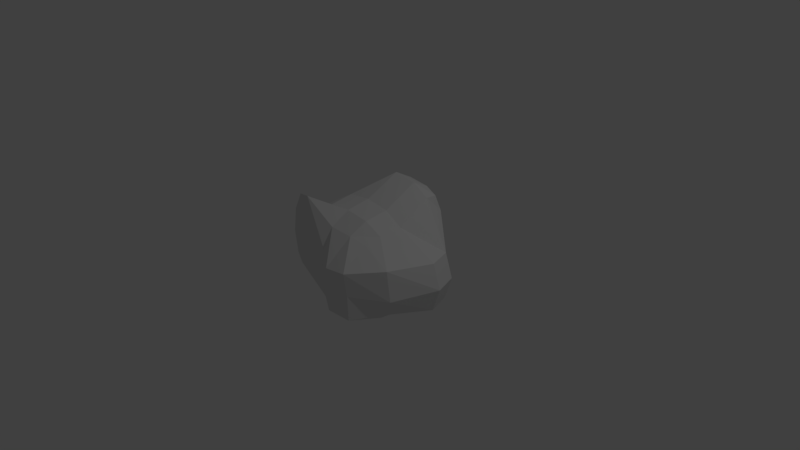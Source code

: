 # Source: asteroid3.blend  (saved by Blender 2.79.0; exported with 4.5.12 LTS)
import bpy
from mathutils import Matrix  # noqa: F401  (used for matrix-valued properties, if any)

bpy.ops.wm.read_factory_settings(use_empty=True)
scene = bpy.context.scene
scene.name = 'Scene'

# ---- collections
col_collection_1 = bpy.data.collections.new('Collection 1'); scene.collection.children.link(col_collection_1)

# ---- materials (node trees are filled in below, after node groups)
mat_material = bpy.data.materials.new('Material')
mat_material.alpha_threshold = 0.0
mat_material.use_transparent_shadow = False
mat_material.roughness = 0.5
mat_material.line_color = (0.0, 0.0, 0.0, 1.0)

# ---- material node trees

# ---- world
world_world = bpy.data.worlds.new('World'); scene.world = world_world
world_world.color = (0.05088, 0.05088, 0.05088)
world_world.use_sun_shadow = False
world_world.sun_shadow_jitter_overblur = 0.0
world_world.cycles.sampling_method = 'MANUAL'

# ---- cameras
cam_camera = bpy.data.cameras.new('Camera')
cam_camera.clip_end = 100.0
cam_camera.lens = 35.0
cam_camera.sensor_width = 32.0
cam_camera.sensor_height = 18.0
cam_camera.ortho_scale = 7.314
cam_camera.dof.focus_distance = 0.0
cam_camera.dof.aperture_fstop = 128.0

# ---- lights
light_lamp = bpy.data.lights.new('Lamp', 'POINT')
light_lamp.transmission_factor = 0.0
light_lamp.cutoff_distance = 30.0
light_lamp.energy = 100.0
light_lamp.shadow_buffer_clip_start = 1.001
light_lamp.shadow_soft_size = 0.1
light_lamp.shadow_maximum_resolution = 0.006
light_lamp.use_absolute_resolution = True

# ---- meshes
me_cube = bpy.data.meshes.new('Cube')
me_cube.from_pydata([(0.5184, 0.5184, -0.5184), (0.5184, -0.5184, -0.5184), (-0.6998, -0.5184, -0.2554), (-0.5184, 0.5184, -0.5184), (0.5184, 0.6663, 0.7871), (0.5184, -0.5184, 0.5184), (-0.6998, -0.5184, 0.7814), (-0.5184, 0.5184, 0.5184), (0.5879, -6.517e-08, -0.5879), (1.47e-07, 0.5879, -0.5879), (0.5879, 0.5879, 0.0), (-7.891e-08, -0.5879, -0.5879), (0.6347, -0.9086, 0.008538), (-0.5879, 1.829e-07, -0.5879), (-0.7693, -0.5879, 0.263), (-0.5879, 0.5879, 0.0), (0.5879, -2.943e-07, 0.5879), (1e-07, 0.7358, 0.8566), (-2.848e-07, -0.5879, 0.5879), (-0.5879, 5.344e-08, 0.5879), (1.783e-07, 0.7786, 0.0), (-0.7786, 1.688e-07, 0.0), (-2.336e-07, -0.7786, 0.0), (1.269, -2.236e-07, 0.0), (-1.156e-07, -1.638e-07, 0.7786), (4.175e-08, 8.765e-08, -0.7786), (0.5684, -0.3141, -0.5684), (-0.3141, 0.5684, -0.5684), (0.5684, 0.7163, 0.5827), (-0.4955, -0.5684, -0.3054), (0.6145, -0.9379, 0.3153), (-0.5684, 0.3141, -0.5684), (-0.7498, -0.5684, 0.5771), (-0.5684, 0.5684, 0.3141), (0.5684, -0.3141, 0.5684), (-0.3141, 0.5684, 0.5684), (-0.4955, -0.5684, 0.8314), (-0.5684, 0.3141, 0.5684), (0.5684, 0.3141, -0.5684), (0.3141, 0.5684, -0.5684), (0.5684, 0.5684, -0.3141), (0.3141, -0.5684, -0.5684), (0.6422, -0.9016, -0.32), (-0.7498, -0.3141, -0.3054), (-0.7498, -0.5684, -0.05106), (-0.5684, 0.5684, -0.3141), (0.5684, 0.4619, 0.8371), (0.3141, 0.7163, 0.8371), (0.3141, -0.5684, 0.5684), (-0.5684, -0.3141, 0.5684), (-0.3319, 0.7327, 0.0), (0.3319, 0.7327, 0.0), (1.65e-07, 0.8806, 0.6006), (1.662e-07, 0.7327, -0.3319), (-0.7327, 0.3319, 0.0), (-0.7327, -0.3319, 0.0), (-0.7327, 1.89e-07, -0.3319), (-0.7327, 1.244e-07, 0.3319), (-0.3319, -0.7327, 0.0), (0.2759, -0.9573, -0.00804), (-1.586e-07, -0.7327, -0.3319), (-2.852e-07, -0.7327, 0.3319), (1.026, -0.5785, -0.03513), (1.16, 0.3208, 0.0), (1.16, -1.453e-07, -0.3208), (1.16, -2.721e-07, 0.3208), (-2.246e-07, -0.3319, 0.7327), (2.631e-09, 0.4798, 1.001), (0.3319, -2.533e-07, 0.7327), (-0.3319, -4.82e-08, 0.7327), (-0.3319, 1.428e-07, -0.7327), (0.3319, 1.145e-08, -0.7327), (1.018e-07, 0.3319, -0.7327), (-1.718e-08, -0.3319, -0.7327), (0.3256, -0.3256, -0.6936), (0.3256, 0.3256, -0.6936), (-0.3256, 0.3256, -0.6936), (-0.3256, 0.3256, 0.6936), (0.3256, 0.4735, 0.9622), (0.3256, -0.3256, 0.6936), (1.057, 0.3146, 0.3146), (1.057, 0.3146, -0.3146), (0.9106, -0.5954, -0.2541), (0.2766, -0.9232, 0.2549), (0.3061, -0.9271, -0.3136), (-0.507, -0.6936, -0.06261), (-0.6936, -0.3256, 0.3256), (-0.875, -0.3256, -0.06261), (-0.6936, 0.3256, -0.3256), (0.3256, 0.6936, -0.3256), (0.3256, 0.8415, 0.5943), (-0.3256, 0.6936, 0.3256), (-0.3256, 0.6936, -0.3256), (-0.6936, 0.3256, 0.3256), (-0.3256, -0.6936, 0.3256), (0.9757, -0.5863, 0.3599), (-0.3256, -0.3256, 0.6936), (-0.507, -0.3256, -0.4306)], [], [(97, 29, 2, 43), (96, 49, 6, 36), (95, 34, 5, 30), (94, 36, 6, 32), (93, 37, 7, 33), (92, 27, 3, 45), (91, 50, 15, 33), (90, 51, 20, 52), (89, 39, 9, 53), (88, 54, 15, 45), (87, 55, 21, 56), (86, 49, 19, 57), (85, 58, 14, 44), (84, 59, 22, 60), (83, 48, 18, 61), (82, 62, 12, 42), (81, 63, 23, 64), (80, 46, 16, 65), (79, 66, 18, 48), (78, 67, 24, 68), (77, 37, 19, 69), (76, 70, 13, 31), (75, 71, 25, 72), (74, 41, 11, 73), (71, 74, 73, 25), (8, 26, 74, 71), (26, 1, 41, 74), (39, 75, 72, 9), (0, 38, 75, 39), (38, 8, 71, 75), (27, 76, 31, 3), (9, 72, 76, 27), (72, 25, 70, 76), (67, 77, 69, 24), (17, 35, 77, 67), (35, 7, 37, 77), (46, 78, 68, 16), (4, 47, 78, 46), (47, 17, 67, 78), (34, 79, 48, 5), (16, 68, 79, 34), (68, 24, 66, 79), (63, 80, 65, 23), (10, 28, 80, 63), (28, 4, 46, 80), (38, 81, 64, 8), (0, 40, 81, 38), (40, 10, 63, 81), (26, 82, 42, 1), (8, 64, 82, 26), (64, 23, 62, 82), (59, 83, 61, 22), (12, 30, 83, 59), (30, 5, 48, 83), (41, 84, 60, 11), (1, 42, 84, 41), (42, 12, 59, 84), (29, 85, 44, 2), (11, 60, 85, 29), (60, 22, 58, 85), (55, 86, 57, 21), (14, 32, 86, 55), (32, 6, 49, 86), (43, 87, 56, 13), (2, 44, 87, 43), (44, 14, 55, 87), (31, 88, 45, 3), (13, 56, 88, 31), (56, 21, 54, 88), (51, 89, 53, 20), (10, 40, 89, 51), (40, 0, 39, 89), (47, 90, 52, 17), (4, 28, 90, 47), (28, 10, 51, 90), (35, 91, 33, 7), (17, 52, 91, 35), (52, 20, 50, 91), (50, 92, 45, 15), (20, 53, 92, 50), (53, 9, 27, 92), (54, 93, 33, 15), (21, 57, 93, 54), (57, 19, 37, 93), (58, 94, 32, 14), (22, 61, 94, 58), (61, 18, 36, 94), (62, 95, 30, 12), (23, 65, 95, 62), (65, 16, 34, 95), (66, 96, 36, 18), (24, 69, 96, 66), (69, 19, 49, 96), (70, 97, 43, 13), (25, 73, 97, 70), (73, 11, 29, 97)])
_uv = me_cube.uv_layers.new(name='UVMap')
_uv.uv.foreach_set('vector', [0.2782, 0.9146, 0.3329, 0.8802, 0.3409, 0.9297, 0.2994, 0.964, 0.7748, 0.5095, 0.7748, 0.5803, 0.7305, 0.5651, 0.7444, 0.5099, 0.2217, 0.4305, 0.2052, 0.2893, 0.2545, 0.3053, 0.3359, 0.3929, 0.9009, 0.3582, 1.0, 0.4502, 0.9729, 0.4994, 0.9243, 0.4916, 0.571, 0.7586, 0.6299, 0.7815, 0.6061, 0.8328, 0.5552, 0.828, 0.4298, 0.04732, 0.3703, 0.06511, 0.378, 0.01927, 0.4265, 0.0, 0.5551, 0.8796, 0.4783, 0.868, 0.482, 0.8113, 0.5552, 0.828, 0.6606, 0.185, 0.518, 0.203, 0.5136, 0.1162, 0.6577, 0.1005, 0.4401, 0.2083, 0.3802, 0.2204, 0.371, 0.1409, 0.4342, 0.1239, 0.4229, 0.7172, 0.4956, 0.7362, 0.482, 0.8113, 0.4123, 0.7881, 0.5217, 0.5584, 0.5396, 0.5725, 0.5166, 0.6506, 0.4421, 0.6333, 0.6142, 0.598, 0.6715, 0.6265, 0.6547, 0.7036, 0.5931, 0.6755, 0.8002, 0.3702, 0.8278, 0.3299, 0.8524, 0.4687, 0.7825, 0.4384, 0.8074, 0.1344, 0.8749, 0.166, 0.8528, 0.2452, 0.7768, 0.2197, 0.3703, 0.3238, 0.2865, 0.2601, 0.3244, 0.1909, 0.3588, 0.2345, 0.8569, 0.008931, 0.9142, 0.0, 0.9034, 0.0815, 0.8296, 0.05219, 0.4476, 0.4277, 0.5238, 0.4497, 0.5198, 0.5095, 0.4421, 0.4853, 0.02308, 0.359, 0.03704, 0.1782, 0.1363, 0.2585, 0.07838, 0.4139, 0.232, 0.2233, 0.268, 0.148, 0.3244, 0.1909, 0.2865, 0.2601, 0.05903, 0.1097, 0.09239, 0.03311, 0.1972, 0.1081, 0.1619, 0.1862, 0.6632, 0.8122, 0.6299, 0.7815, 0.6547, 0.7036, 0.6935, 0.7338, 0.114, 0.9502, 0.1856, 0.9255, 0.2108, 0.9755, 0.1403, 0.9975, 0.05639, 0.7941, 0.1269, 0.7664, 0.1554, 0.8495, 0.0831, 0.8757, 0.1998, 0.7356, 0.2566, 0.7067, 0.2883, 0.7818, 0.2293, 0.8161, 0.1269, 0.7664, 0.1998, 0.7356, 0.2293, 0.8161, 0.1554, 0.8495, 0.1068, 0.6937, 0.1781, 0.6686, 0.1998, 0.7356, 0.1269, 0.7664, 0.1781, 0.6686, 0.2284, 0.6583, 0.2566, 0.7067, 0.1998, 0.7356, 0.006166, 0.8089, 0.05639, 0.7941, 0.0831, 0.8757, 0.0293, 0.8874, 0.0, 0.7515, 0.0397, 0.7251, 0.05639, 0.7941, 0.006166, 0.8089, 0.0397, 0.7251, 0.1068, 0.6937, 0.1269, 0.7664, 0.05639, 0.7941, 0.06173, 0.9594, 0.114, 0.9502, 0.1403, 0.9975, 0.09171, 1.0, 0.0293, 0.8874, 0.0831, 0.8757, 0.114, 0.9502, 0.06173, 0.9594, 0.0831, 0.8757, 0.1554, 0.8495, 0.1856, 0.9255, 0.114, 0.9502, 0.09239, 0.03311, 0.1649, 0.01182, 0.2338, 0.04023, 0.1972, 0.1081, 0.6806, 0.9505, 0.6189, 0.8651, 0.6632, 0.8122, 0.7305, 0.8965, 0.6189, 0.8651, 0.6061, 0.8328, 0.6299, 0.7815, 0.6632, 0.8122, 0.03704, 0.1782, 0.05903, 0.1097, 0.1619, 0.1862, 0.1363, 0.2585, 0.0, 0.1513, 0.01082, 0.09561, 0.05903, 0.1097, 0.03704, 0.1782, 0.01082, 0.09561, 0.04044, 0.02235, 0.09239, 0.03311, 0.05903, 0.1097, 0.2052, 0.2893, 0.232, 0.2233, 0.2865, 0.2601, 0.2545, 0.3053, 0.1363, 0.2585, 0.1619, 0.1862, 0.232, 0.2233, 0.2052, 0.2893, 0.1619, 0.1862, 0.1972, 0.1081, 0.268, 0.148, 0.232, 0.2233, 0.5238, 0.4497, 0.5966, 0.4222, 0.5941, 0.4797, 0.5198, 0.5095, 0.5195, 0.2811, 0.6595, 0.258, 0.5966, 0.4222, 0.5238, 0.4497, 0.6595, 0.258, 0.7062, 0.2489, 0.7152, 0.2817, 0.5966, 0.4222, 0.0397, 0.7251, 0.0009029, 0.5882, 0.06102, 0.5358, 0.1068, 0.6937, 0.3944, 0.2756, 0.4445, 0.281, 0.4476, 0.4277, 0.3797, 0.3092, 0.4445, 0.281, 0.5195, 0.2811, 0.5238, 0.4497, 0.4476, 0.4277, 0.1781, 0.6686, 0.2154, 0.5367, 0.3054, 0.5787, 0.2284, 0.6583, 0.1068, 0.6937, 0.06102, 0.5358, 0.2154, 0.5367, 0.1781, 0.6686, 0.06102, 0.5358, 0.0571, 0.4845, 0.2054, 0.4936, 0.2154, 0.5367, 0.8749, 0.166, 0.9336, 0.1901, 0.9267, 0.2759, 0.8528, 0.2452, 0.9034, 0.0815, 0.9719, 0.1108, 0.9336, 0.1901, 0.8749, 0.166, 0.3359, 0.3929, 0.2545, 0.3053, 0.2865, 0.2601, 0.3703, 0.3238, 0.2566, 0.7067, 0.3409, 0.6565, 0.3248, 0.7487, 0.2883, 0.7818, 0.2284, 0.6583, 0.3054, 0.5787, 0.3409, 0.6565, 0.2566, 0.7067, 0.8296, 0.05219, 0.9034, 0.0815, 0.8749, 0.166, 0.8074, 0.1344, 0.7434, 0.3539, 0.8002, 0.3702, 0.7825, 0.4384, 0.7388, 0.4115, 0.7157, 0.2063, 0.7768, 0.2197, 0.8002, 0.3702, 0.7434, 0.3539, 0.7768, 0.2197, 0.8528, 0.2452, 0.8278, 0.3299, 0.8002, 0.3702, 0.5396, 0.5725, 0.6142, 0.598, 0.5931, 0.6755, 0.5166, 0.6506, 0.6156, 0.5231, 0.6862, 0.5494, 0.6142, 0.598, 0.5396, 0.5725, 0.6862, 0.5494, 0.7305, 0.5789, 0.6715, 0.6265, 0.6142, 0.598, 0.4686, 0.5561, 0.5217, 0.5584, 0.4421, 0.6333, 0.3872, 0.6289, 0.4946, 0.513, 0.5433, 0.5095, 0.5217, 0.5584, 0.4686, 0.5561, 0.5433, 0.5095, 0.6156, 0.5231, 0.5396, 0.5725, 0.5217, 0.5584, 0.3713, 0.7092, 0.4229, 0.7172, 0.4123, 0.7881, 0.3703, 0.7669, 0.3872, 0.6289, 0.4421, 0.6333, 0.4229, 0.7172, 0.3713, 0.7092, 0.4421, 0.6333, 0.5166, 0.6506, 0.4956, 0.7362, 0.4229, 0.7172, 0.518, 0.203, 0.4401, 0.2083, 0.4342, 0.1239, 0.5136, 0.1162, 0.5195, 0.2811, 0.4445, 0.281, 0.4401, 0.2083, 0.518, 0.203, 0.4445, 0.281, 0.3944, 0.2756, 0.3802, 0.2204, 0.4401, 0.2083, 0.7157, 0.1928, 0.6606, 0.185, 0.6577, 0.1005, 0.7157, 0.113, 0.7062, 0.2489, 0.6595, 0.258, 0.6606, 0.185, 0.7157, 0.1928, 0.6595, 0.258, 0.5195, 0.2811, 0.518, 0.203, 0.6606, 0.185, 0.6189, 0.8651, 0.5551, 0.8796, 0.5552, 0.828, 0.6061, 0.8328, 0.6806, 0.9505, 0.6127, 0.9699, 0.5551, 0.8796, 0.6189, 0.8651, 0.6577, 0.1005, 0.5136, 0.1162, 0.5075, 0.03889, 0.5841, 0.04156, 0.4783, 0.868, 0.407, 0.8382, 0.4123, 0.7881, 0.482, 0.8113, 0.5136, 0.1162, 0.4342, 0.1239, 0.4298, 0.04732, 0.5075, 0.03889, 0.4342, 0.1239, 0.371, 0.1409, 0.3703, 0.06511, 0.4298, 0.04732, 0.4956, 0.7362, 0.571, 0.7586, 0.5552, 0.828, 0.482, 0.8113, 0.5166, 0.6506, 0.5931, 0.6755, 0.571, 0.7586, 0.4956, 0.7362, 0.5931, 0.6755, 0.6547, 0.7036, 0.6299, 0.7815, 0.571, 0.7586, 0.8278, 0.3299, 0.9009, 0.3582, 0.9243, 0.4916, 0.8524, 0.4687, 0.8528, 0.2452, 0.9267, 0.2759, 0.9009, 0.3582, 0.8278, 0.3299, 0.9267, 0.2759, 0.9812, 0.3059, 1.0, 0.4502, 0.9009, 0.3582, 0.9142, 0.0, 1.0, 0.04536, 0.9719, 0.1108, 0.9034, 0.0815, 0.07136, 0.4735, 0.07838, 0.4139, 0.2217, 0.4305, 0.2206, 0.4845, 0.07838, 0.4139, 0.1363, 0.2585, 0.2052, 0.2893, 0.2217, 0.4305, 0.268, 0.148, 0.3026, 0.08008, 0.3703, 0.05288, 0.3244, 0.1909, 0.1972, 0.1081, 0.2338, 0.04023, 0.3026, 0.08008, 0.268, 0.148, 0.2338, 0.04023, 0.2637, 0.0, 0.3283, 0.03937, 0.3026, 0.08008, 0.1856, 0.9255, 0.2782, 0.9146, 0.2994, 0.964, 0.2108, 0.9755, 0.1554, 0.8495, 0.2293, 0.8161, 0.2782, 0.9146, 0.1856, 0.9255, 0.2293, 0.8161, 0.2883, 0.7818, 0.3329, 0.8802, 0.2782, 0.9146])
me_cube.materials.append(mat_material)
me_cube.use_remesh_preserve_volume = False
me_cube.use_remesh_preserve_attributes = False
me_cube.use_mirror_vertex_groups = False
me_cube.update()

# ---- objects
ob_asteroid3 = bpy.data.objects.new('asteroid3', me_cube)
ob_lamp = bpy.data.objects.new('Lamp', light_lamp)
ob_camera = bpy.data.objects.new('Camera', cam_camera)

# ---- transforms, parenting, visibility, modifiers, constraints
ob_asteroid3.location = (0.0, 0.0, 0.0)
ob_asteroid3.lock_rotations_4d = False
ob_asteroid3.empty_display_type = 'ARROWS'
ob_asteroid3.lineart.crease_threshold = 0.0
ob_lamp.location = (4.076, 1.005, 5.904)
ob_lamp.rotation_euler = (0.6503, 0.05522, 1.866)
ob_lamp.lock_rotations_4d = False
ob_lamp.empty_display_type = 'ARROWS'
ob_lamp.color = (0.0, 0.0, 0.0, 0.0)
ob_lamp.lineart.crease_threshold = 0.0
ob_camera.location = (7.481, -6.508, 5.344)
ob_camera.rotation_euler = (1.109, 0.0, 0.8149)
ob_camera.lock_rotations_4d = False
ob_camera.empty_display_type = 'ARROWS'
ob_camera.color = (0.0, 0.0, 0.0, 0.0)
ob_camera.display_type = 'WIRE'
ob_camera.lineart.crease_threshold = 0.0

# ---- collection membership
col_collection_1.objects.link(ob_asteroid3)
col_collection_1.objects.link(ob_lamp)
col_collection_1.objects.link(ob_camera)

# ---- scene / render settings (as saved in the file)
scene.camera = ob_camera
scene.frame_start = 1; scene.frame_end = 250; scene.frame_set(1)
scene.render.engine = 'BLENDER_EEVEE_NEXT'
scene.render.resolution_percentage = 50
scene.render.dither_intensity = 0.0
scene.cycles.use_denoising = False
scene.cycles.samples = 128
scene.cycles.sampling_pattern = 'TABULATED_SOBOL'
scene.cycles.use_adaptive_sampling = False
scene.cycles.use_light_tree = False
scene.cycles.blur_glossy = 0.0
scene.cycles.sample_clamp_indirect = 0.0
scene.view_settings.view_transform = 'Standard'
bpy.context.view_layer.update()
